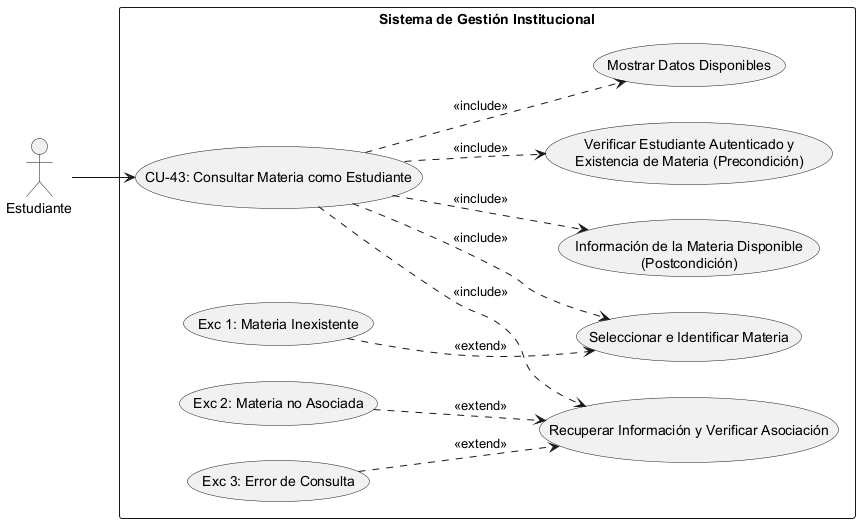

The diagram above was rendered by PlantUML. Its source (embedded in the PNG):
@startuml
left to right direction
skinparam packageStyle rectangle

' Definición de Actores
actor "Estudiante" as Actor

rectangle "Sistema de Gestión Institucional" {
    
    ' Caso de Uso Principal
    usecase "CU-43: Consultar Materia como Estudiante" as CU43
    
    ' --- PRECONDICIONES ---
    usecase "Verificar Estudiante Autenticado y\nExistencia de Materia (Precondición)" as Precond
    
    ' --- SECUENCIA NORMAL ---
    usecase "Seleccionar e Identificar Materia" as Sec1
    usecase "Recuperar Información y Verificar Asociación" as Sec2
    usecase "Mostrar Datos Disponibles" as Sec3
    
    ' --- POSTCONDICIÓN ---
    usecase "Información de la Materia Disponible\n(Postcondición)" as Post
    
    ' --- EXCEPCIONES ---
    usecase "Exc 1: Materia Inexistente" as Exc1
    usecase "Exc 2: Materia no Asociada" as Exc2
    usecase "Exc 3: Error de Consulta" as Exc3

    ' Conexión del Actor al caso raíz
    Actor --> CU43

    ' Relaciones de Inclusión (Precondiciones, Secuencia Normal y Postcondición)
    CU43 ..> Precond : <<include>>
    CU43 ..> Sec1 : <<include>>
    CU43 ..> Sec2 : <<include>>
    CU43 ..> Sec3 : <<include>>
    CU43 ..> Post : <<include>>

    ' Relaciones de Extensión (Excepciones vinculadas al paso correspondiente)
    Exc1 ..> Sec1 : <<extend>>
    Exc2 ..> Sec2 : <<extend>>
    Exc3 ..> Sec2 : <<extend>>
}
@enduml